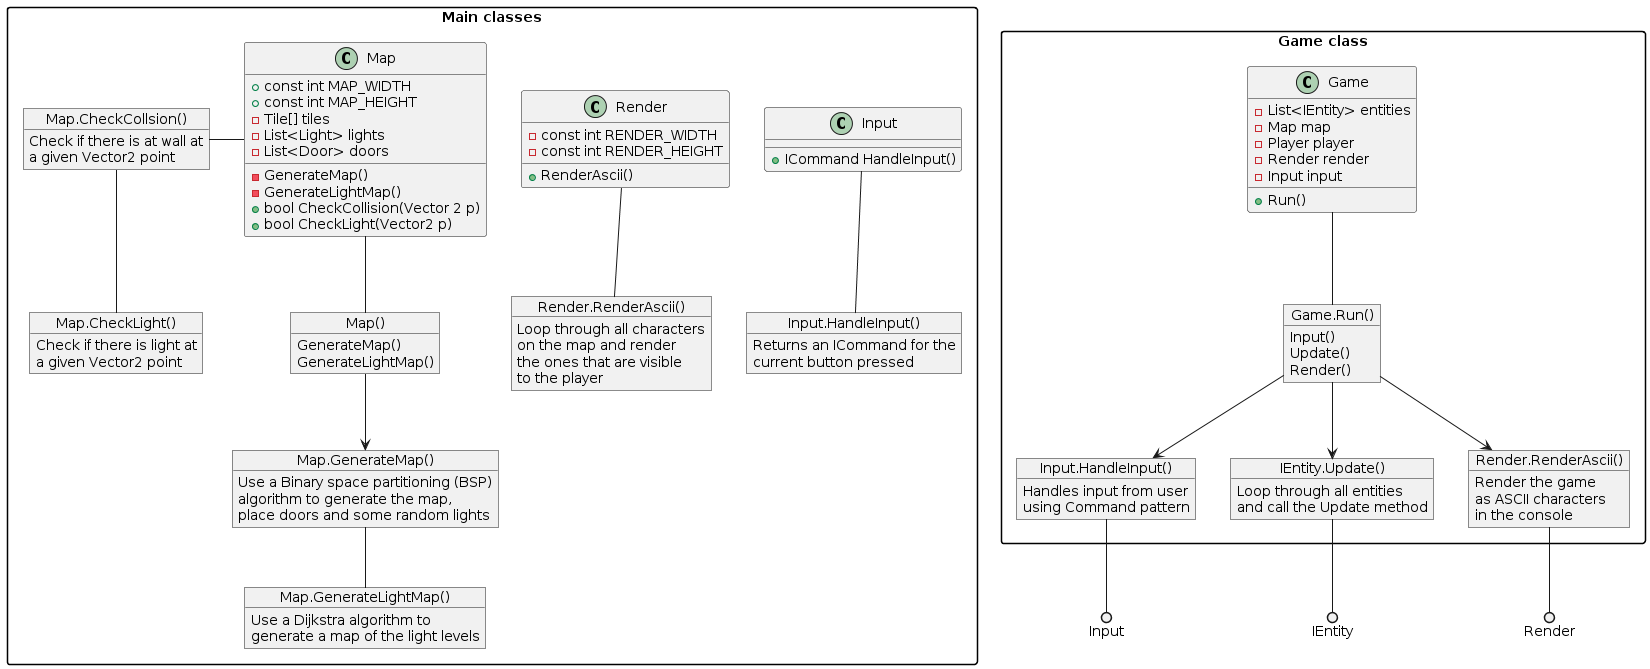

The diagram above was rendered by PlantUML. Its source (embedded in the PNG):
@startuml
skinparam packageStyle rectangle

' --------------
' Game class
' --------------
package "Game class" as GameP {
class Game {
    - List<IEntity> entities
    - {field}Map map
    - {field}Player player
    - {field}Render render
    - {field}Input input
    + Run()
}


' --------------
' Game loop
' --------------
object "Game.Run()" as GameRun {
Input()
Update()
Render()
}

object "Input.HandleInput()" as InputHandleInput {
Handles input from user
using Command pattern
}

object "IEntity.Update()" as IEntityUpdate {
Loop through all entities
and call the Update method
}

object "Render.RenderAscii()" as GameRunRenderAscii {
Render the game
as ASCII characters
in the console
}
}

' --------------
' Relations
' --------------
Game -- GameRun
GameRun--> InputHandleInput
InputHandleInput --() Input
GameRun --> IEntityUpdate
IEntityUpdate --() IEntity
GameRun --> GameRunRenderAscii
GameRunRenderAscii --() Render








' --------------
' Map class
' --------------
package "Main classes" as MainP {
class Map {
    + const int MAP_WIDTH
    + const int MAP_HEIGHT
    - Tile[] tiles
    - List<Light> lights
    - List<Door> doors
    - GenerateMap()
    - GenerateLightMap()
    + bool CheckCollision(Vector 2 p)
    + bool CheckLight(Vector2 p)
}

object "Map.CheckCollsion()" as MapCheckCollision {
Check if there is at wall at 
a given Vector2 point
}

object "Map.CheckLight()" as MapCheckLight {
Check if there is light at
a given Vector2 point
}


object "Map()" as MapConstructor {
GenerateMap()
GenerateLightMap()
}

object "Map.GenerateMap()" as MapGenerateMap {
Use a Binary space partitioning (BSP)
algorithm to generate the map,
place doors and some random lights
}

object "Map.GenerateLightMap()" as MapGenerateLightMap {
Use a Dijkstra algorithm to
generate a map of the light levels
}


' --------------
' Render class
' --------------
class Render {
    - const int RENDER_WIDTH
    - const int RENDER_HEIGHT
    + RenderAscii()
}

object "Render.RenderAscii()" as RenderRenderAscii {
Loop through all characters
on the map and render 
the ones that are visible 
to the player
}


' --------------
' Input class
' --------------
class Input {
    + ICommand HandleInput()
}

object "Input.HandleInput()" as InputGetInput {
Returns an ICommand for the
current button pressed
}

}
' --------------
' Relations
' --------------
Map -- MapConstructor
MapConstructor --> MapGenerateMap
MapGenerateMap -- MapGenerateLightMap
Render -- RenderRenderAscii
Input -- InputGetInput

MapCheckCollision - Map
MapCheckCollision -- MapCheckLight
@enduml